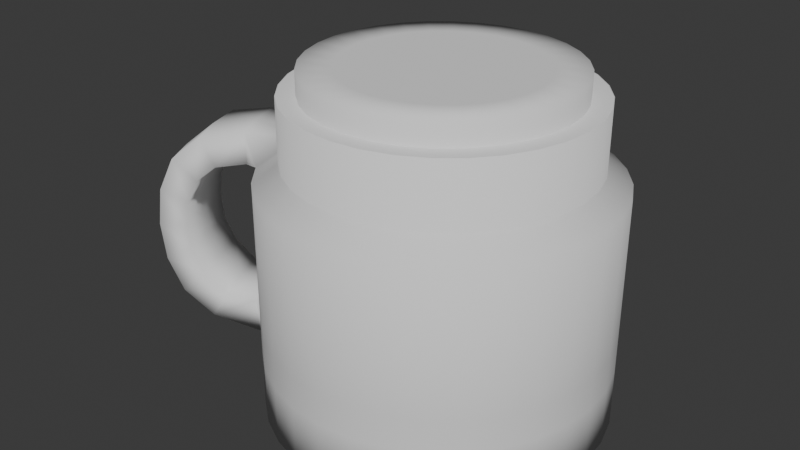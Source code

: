# Source: coffee_mug.blend  (saved by Blender 4.3.34; exported with 4.5.12 LTS)
import bpy
from mathutils import Matrix  # noqa: F401  (used for matrix-valued properties, if any)

bpy.ops.wm.read_factory_settings(use_empty=True)
scene = bpy.context.scene
scene.name = 'Scene'

# ---- collections
col_collection = bpy.data.collections.new('Collection'); scene.collection.children.link(col_collection)

# ---- world
world_world = bpy.data.worlds.new('World'); scene.world = world_world
world_world.use_nodes = True; world_world.node_tree.nodes.clear()
_N = world_world.node_tree.nodes; _L = world_world.node_tree.links
n0 = _N.new('ShaderNodeOutputWorld'); n0.name = 'World Output'; n0.location = (300, 300)
n1 = _N.new('ShaderNodeBackground'); n1.name = 'Background'; n1.location = (10, 300)
n1.inputs[0].default_value = (0.05088, 0.05088, 0.05088, 1.0)
_L.new(n1.outputs[0], n0.inputs[0])
n0.is_active_output = True
world_world.color = (0.05088, 0.05088, 0.05088)
world_world.sun_shadow_jitter_overblur = 0.0

# ---- meshes
me_cylinder = bpy.data.meshes.new('Cylinder')
me_cylinder.from_pydata([(0.0, 1.0, -1.0), (7.508e-10, 0.75, 1.0), (0.1951, 0.9808, -1.0), (0.1463, 0.7356, 1.0), (0.3827, 0.9239, -1.0), (0.287, 0.6929, 1.0), (0.5556, 0.8315, -1.0), (0.4167, 0.6236, 1.0), (0.7071, 0.7071, -1.0), (0.5303, 0.5303, 1.0), (0.8315, 0.5556, -1.0), (0.6236, 0.4167, 1.0), (0.9239, 0.3827, -1.0), (0.6929, 0.287, 1.0), (0.9808, 0.1951, -1.0), (0.7356, 0.1463, 1.0), (1.0, 0.0, -1.0), (0.75, 0.0, 1.0), (0.9808, -0.1951, -1.0), (0.7356, -0.1463, 1.0), (0.9239, -0.3827, -1.0), (0.6929, -0.287, 1.0), (0.8315, -0.5556, -1.0), (0.6236, -0.4167, 1.0), (0.7071, -0.7071, -1.0), (0.5303, -0.5303, 1.0), (0.5556, -0.8315, -1.0), (0.4167, -0.6236, 1.0), (0.3827, -0.9239, -1.0), (0.287, -0.6929, 1.0), (0.1951, -0.9808, -1.0), (0.1463, -0.7356, 1.0), (0.0, -1.0, -1.0), (7.508e-10, -0.75, 1.0), (-0.1951, -0.9808, -1.0), (-0.1463, -0.7356, 1.0), (-0.3827, -0.9239, -1.0), (-0.287, -0.6929, 1.0), (-0.5556, -0.8315, -1.0), (-0.4167, -0.6236, 1.0), (-0.7071, -0.7071, -1.0), (-0.5303, -0.5303, 1.0), (-0.8315, -0.5556, -1.0), (-0.6236, -0.4167, 1.0), (-0.9239, -0.3827, -1.0), (-0.6929, -0.287, 1.0), (-0.9808, -0.1951, -1.0), (-0.7356, -0.1463, 1.0), (-1.0, 0.0, -1.0), (-0.75, 0.0, 1.0), (-0.9808, 0.1951, -1.0), (-0.7356, 0.1463, 1.0), (-0.9239, 0.3827, -1.0), (-0.6929, 0.287, 1.0), (-0.8315, 0.5556, -1.0), (-0.6236, 0.4167, 1.0), (-0.7071, 0.7071, -1.0), (-0.5303, 0.5303, 1.0), (-0.5556, 0.8315, -1.0), (-0.4167, 0.6236, 1.0), (-0.3827, 0.9239, -1.0), (-0.287, 0.6929, 1.0), (-0.1951, 0.9808, -1.0), (-0.1463, 0.7356, 1.0), (2.964e-09, 0.5672, 1.0), (0.1107, 0.5563, 1.0), (0.2171, 0.5241, 1.0), (0.3151, 0.4716, 1.0), (0.4011, 0.4011, 1.0), (0.4716, 0.3151, 1.0), (0.5241, 0.2171, 1.0), (0.5563, 0.1107, 1.0), (0.5672, 2.723e-09, 1.0), (0.5563, -0.1107, 1.0), (0.5241, -0.2171, 1.0), (0.4716, -0.3151, 1.0), (0.4011, -0.4011, 1.0), (0.3151, -0.4716, 1.0), (0.2171, -0.5241, 1.0), (0.1107, -0.5563, 1.0), (2.964e-09, -0.5672, 1.0), (-0.1107, -0.5563, 1.0), (-0.2171, -0.5241, 1.0), (-0.3151, -0.4716, 1.0), (-0.4011, -0.4011, 1.0), (-0.4716, -0.3151, 1.0), (-0.5241, -0.2171, 1.0), (-0.5563, -0.1107, 1.0), (-0.5672, 2.723e-09, 1.0), (-0.5563, 0.1107, 1.0), (-0.5241, 0.2171, 1.0), (-0.4716, 0.3151, 1.0), (-0.4011, 0.4011, 1.0), (-0.3151, 0.4716, 1.0), (-0.2171, 0.5241, 1.0), (-0.1107, 0.5563, 1.0), (-0.3259, 0.4135, 1.0), (-0.2383, 0.4098, 1.0), (-0.1416, 0.3902, 1.0), (-0.0396, 0.3555, 1.0), (0.06385, 0.307, 1.0), (0.1647, 0.2466, 1.0), (0.2592, 0.1765, 1.0), (0.3436, 0.09947, 1.0), (0.4147, 0.0185, 1.0), (0.4698, -0.06333, 1.0), (0.5067, -0.1429, 1.0), (-0.4245, 0.2836, 1.0), (-0.361, 0.2412, 1.0), (-0.2836, 0.1895, 1.0), (-0.1954, 0.1305, 1.0), (-0.09959, 0.06655, 1.0), (-1.043e-08, 2.235e-08, 1.0), (0.09959, -0.06655, 1.0), (0.1954, -0.1305, 1.0), (0.2836, -0.1895, 1.0), (0.361, -0.2412, 1.0), (0.4245, -0.2836, 1.0), (-0.5067, 0.1429, 1.0), (-0.4698, 0.06333, 1.0), (-0.4147, -0.0185, 1.0), (-0.3436, -0.09947, 1.0), (-0.2592, -0.1765, 1.0), (-0.1647, -0.2466, 1.0), (-0.06385, -0.307, 1.0), (0.0396, -0.3555, 1.0), (0.1416, -0.3902, 1.0), (0.2383, -0.4098, 1.0), (0.3259, -0.4135, 1.0), (1.702e-09, 0.8594, -1.0), (0.1677, 0.8429, -1.0), (0.3289, 0.794, -1.0), (0.4774, 0.7146, -1.0), (0.6077, 0.6077, -1.0), (0.7146, 0.4774, -1.0), (0.794, 0.3289, -1.0), (0.8429, 0.1677, -1.0), (0.8594, 2.095e-09, -1.0), (0.8429, -0.1677, -1.0), (0.794, -0.3289, -1.0), (0.7146, -0.4774, -1.0), (0.6077, -0.6077, -1.0), (0.4774, -0.7146, -1.0), (0.3289, -0.794, -1.0), (0.1677, -0.8429, -1.0), (1.702e-09, -0.8594, -1.0), (-0.1677, -0.8429, -1.0), (-0.3289, -0.794, -1.0), (-0.4774, -0.7146, -1.0), (-0.6077, -0.6077, -1.0), (-0.7146, -0.4774, -1.0), (-0.794, -0.3289, -1.0), (-0.8429, -0.1677, -1.0), (-0.8594, 2.095e-09, -1.0), (-0.8429, 0.1677, -1.0), (-0.794, 0.3289, -1.0), (-0.7146, 0.4774, -1.0), (-0.6077, 0.6077, -1.0), (-0.4774, 0.7146, -1.0), (-0.3289, 0.794, -1.0), (-0.1677, 0.8429, -1.0), (0.002737, 0.8615, 0.8615), (0.1704, 0.845, 0.8615), (0.3316, 0.7961, 0.8615), (0.4802, 0.7167, 0.8615), (0.6104, 0.6098, 0.8615), (0.7173, 0.4796, 0.8615), (0.7967, 0.331, 0.8615), (0.8456, 0.1698, 0.8615), (0.8621, 0.002121, 0.8615), (0.8456, -0.1655, 0.8615), (0.7967, -0.3268, 0.8615), (0.7173, -0.4753, 0.8615), (0.6104, -0.6056, 0.8615), (0.4802, -0.7124, 0.8615), (0.3316, -0.7918, 0.8615), (0.1704, -0.8408, 0.8615), (0.002737, -0.8573, 0.8615), (-0.1649, -0.8408, 0.8615), (-0.3261, -0.7918, 0.8615), (-0.4747, -0.7124, 0.8615), (-0.6049, -0.6056, 0.8615), (-0.7118, -0.4753, 0.8615), (-0.7912, -0.3268, 0.8615), (-0.8401, -0.1655, 0.8615), (-0.8566, 0.002121, 0.8615), (-0.8401, 0.1698, 0.8615), (-0.7912, 0.331, 0.8615), (-0.7118, 0.4796, 0.8615), (-0.6049, 0.6098, 0.8615), (-0.4747, 0.7167, 0.8615), (-0.3261, 0.7961, 0.8615), (-0.1649, 0.845, 0.8615), (0.002737, 0.8567, 0.8615), (0.1695, 0.8403, 0.8615), (0.3298, 0.7916, 0.8615), (0.4775, 0.7127, 0.8615), (0.607, 0.6064, 0.8615), (0.7133, 0.4769, 0.8615), (0.7922, 0.3291, 0.8615), (0.8409, 0.1688, 0.8615), (0.8573, 0.002121, 0.8615), (0.8409, -0.1646, 0.8615), (0.7922, -0.3249, 0.8615), (0.7133, -0.4726, 0.8615), (0.607, -0.6021, 0.8615), (0.4775, -0.7084, 0.8615), (0.3298, -0.7874, 0.8615), (0.1695, -0.836, 0.8615), (0.002737, -0.8524, 0.8615), (-0.164, -0.836, 0.8615), (-0.3243, -0.7874, 0.8615), (-0.472, -0.7084, 0.8615), (-0.6015, -0.6021, 0.8615), (-0.7078, -0.4726, 0.8615), (-0.7868, -0.3249, 0.8615), (-0.8354, -0.1646, 0.8615), (-0.8518, 0.002121, 0.8615), (-0.8354, 0.1688, 0.8615), (-0.7868, 0.3291, 0.8615), (-0.7078, 0.4769, 0.8615), (-0.6015, 0.6064, 0.8615), (-0.472, 0.7127, 0.8615), (-0.3243, 0.7916, 0.8615), (-0.164, 0.8403, 0.8615), (0.757, 0.2473, 0.8615), (0.6442, 0.316, 0.8615), (0.5067, 0.3724, 0.8615), (0.3499, 0.4143, 0.8615), (0.1797, 0.4401, 0.8615), (0.002737, 0.4488, 0.8615), (-0.1742, 0.4401, 0.8615), (-0.3444, 0.4143, 0.8615), (-0.5013, 0.3724, 0.8615), (-0.6387, 0.316, 0.8615), (-0.7516, 0.2473, 0.8615), (0.7718, 0.002121, 0.8615), (0.6568, 0.002121, 0.8615), (0.5166, 0.002121, 0.8615), (0.3567, 0.002121, 0.8615), (0.1832, 0.00212, 0.8615), (0.002737, 0.002121, 0.8615), (-0.1777, 0.00212, 0.8615), (-0.3512, 0.002121, 0.8615), (-0.5111, 0.002121, 0.8615), (-0.6513, 0.002121, 0.8615), (-0.7663, 0.002121, 0.8615), (0.757, -0.243, 0.8615), (0.6442, -0.3118, 0.8615), (0.5067, -0.3682, 0.8615), (0.3499, -0.4101, 0.8615), (0.1797, -0.4359, 0.8615), (0.002737, -0.4446, 0.8615), (-0.1742, -0.4359, 0.8615), (-0.3444, -0.4101, 0.8615), (-0.5013, -0.3682, 0.8615), (-0.6387, -0.3118, 0.8615), (-0.7516, -0.243, 0.8615), (0.0, 1.0, -0.6543), (0.1951, 0.9808, -0.6543), (0.3827, 0.9239, -0.6543), (0.5556, 0.8315, -0.6543), (0.7071, 0.7071, -0.6543), (0.8315, 0.5556, -0.6543), (0.9239, 0.3827, -0.6543), (0.9808, 0.1951, -0.6543), (1.0, 0.0, -0.6543), (0.9808, -0.1951, -0.6543), (0.9239, -0.3827, -0.6543), (0.8315, -0.5556, -0.6543), (0.7071, -0.7071, -0.6543), (0.5556, -0.8315, -0.6543), (0.3827, -0.9239, -0.6543), (0.1951, -0.9808, -0.6543), (0.0, -1.0, -0.6543), (-0.1951, -0.9808, -0.6543), (-0.3827, -0.9239, -0.6543), (-0.5556, -0.8315, -0.6543), (-0.7071, -0.7071, -0.6543), (-0.8315, -0.5556, -0.6543), (-0.9239, -0.3827, -0.6543), (-0.9808, -0.1951, -0.6543), (-1.0, 0.0, -0.6543), (-0.9808, 0.1951, -0.6543), (-0.9239, 0.3827, -0.6543), (-0.8315, 0.5556, -0.6543), (-0.7071, 0.7071, -0.6543), (-0.5556, 0.8315, -0.6543), (-0.3827, 0.9239, -0.6543), (-0.1951, 0.9808, -0.6543), (0.0, 1.0, -0.4643), (0.1951, 0.9808, -0.4643), (0.3827, 0.9239, -0.4643), (0.5556, 0.8315, -0.4643), (0.7071, 0.7071, -0.4643), (0.8315, 0.5556, -0.4643), (0.9239, 0.3827, -0.4643), (0.9808, 0.1951, -0.4643), (1.0, 0.0, -0.4643), (0.9808, -0.1951, -0.4643), (0.9239, -0.3827, -0.4643), (0.8315, -0.5556, -0.4643), (0.7071, -0.7071, -0.4643), (0.5556, -0.8315, -0.4643), (0.3827, -0.9239, -0.4643), (0.1951, -0.9808, -0.4643), (0.0, -1.0, -0.4643), (-0.1951, -0.9808, -0.4643), (-0.3827, -0.9239, -0.4643), (-0.5556, -0.8315, -0.4643), (-0.7071, -0.7071, -0.4643), (-0.8315, -0.5556, -0.4643), (-0.9239, -0.3827, -0.4643), (-0.9808, -0.1951, -0.4643), (-1.0, 0.0, -0.4643), (-0.9808, 0.1951, -0.4643), (-0.9239, 0.3827, -0.4643), (-0.8315, 0.5556, -0.4643), (-0.7071, 0.7071, -0.4643), (-0.5556, 0.8315, -0.4643), (-0.3827, 0.9239, -0.4643), (-0.1951, 0.9808, -0.4643), (7.508e-10, 0.75, 0.5702), (0.1463, 0.7356, 0.5702), (0.287, 0.6929, 0.5702), (0.4167, 0.6236, 0.5702), (0.5303, 0.5303, 0.5702), (0.6236, 0.4167, 0.5702), (0.6929, 0.287, 0.5702), (0.7356, 0.1463, 0.5702), (0.75, 0.0, 0.5702), (0.7356, -0.1463, 0.5702), (0.6929, -0.287, 0.5702), (0.6236, -0.4167, 0.5702), (0.5303, -0.5303, 0.5702), (0.4167, -0.6236, 0.5702), (0.287, -0.6929, 0.5702), (0.1463, -0.7356, 0.5702), (7.508e-10, -0.75, 0.5702), (-0.1463, -0.7356, 0.5702), (-0.287, -0.6929, 0.5702), (-0.4167, -0.6236, 0.5702), (-0.5303, -0.5303, 0.5702), (-0.6236, -0.4167, 0.5702), (-0.6929, -0.287, 0.5702), (-0.7356, -0.1463, 0.5702), (-0.75, 0.0, 0.5702), (-0.7356, 0.1463, 0.5702), (-0.6929, 0.287, 0.5702), (-0.6236, 0.4167, 0.5702), (-0.5303, 0.5303, 0.5702), (-0.4167, 0.6236, 0.5702), (-0.287, 0.6929, 0.5702), (-0.1463, 0.7356, 0.5702), (0.1951, 0.9808, 0.3853), (0.3827, 0.9239, 0.3853), (0.5556, 0.8315, 0.3853), (0.7071, 0.7071, 0.3853), (0.8315, 0.5556, 0.3853), (0.9239, 0.3827, 0.3853), (0.9808, 0.1951, 0.3853), (1.0, 0.0, 0.3853), (0.9808, -0.1951, 0.3853), (0.9239, -0.3827, 0.3853), (0.8315, -0.5556, 0.3853), (0.7071, -0.7071, 0.3853), (0.5556, -0.8315, 0.3853), (0.3827, -0.9239, 0.3853), (0.1951, -0.9808, 0.3853), (0.0, -1.0, 0.3853), (-0.1951, -0.9808, 0.3853), (-0.3827, -0.9239, 0.3853), (-0.5556, -0.8315, 0.3853), (-0.7071, -0.7071, 0.3853), (-0.8315, -0.5556, 0.3853), (-0.9239, -0.3827, 0.3853), (-0.9808, -0.1951, 0.3853), (-1.0, 0.0, 0.3853), (-0.9808, 0.1951, 0.3853), (-0.9239, 0.3827, 0.3853), (-0.8315, 0.5556, 0.3853), (-0.7071, 0.7071, 0.3853), (-0.5556, 0.8315, 0.3853), (-0.3827, 0.9239, 0.3853), (-0.1951, 0.9808, 0.3853), (0.0, 1.0, 0.3853), (-0.9072, -0.5366, -0.6846), (-0.9997, -0.3638, -0.6846), (-1.057, -0.1762, -0.6846), (-0.9027, -0.5556, -0.4643), (-0.9997, -0.3638, -0.4946), (-1.052, -0.1951, -0.4643), (-0.9027, -0.5556, 0.5702), (-0.9951, -0.3827, 0.5702), (-1.052, -0.1951, 0.5702), (-0.9027, -0.5556, 0.3853), (-0.9951, -0.3827, 0.3853), (-1.052, -0.1951, 0.3853), (-1.07, -0.6201, -0.4569), (-1.174, -0.6893, -0.3271), (-1.231, -0.7124, -0.1908), (-1.248, -0.7179, -0.03951), (-1.231, -0.7124, 0.1117), (-1.174, -0.6893, 0.248), (-1.065, -0.639, 0.3475), (-1.168, -0.4337, -0.4569), (-1.274, -0.4982, -0.3271), (-1.331, -0.5218, -0.1908), (-1.347, -0.5284, -0.03951), (-1.331, -0.5218, 0.1117), (-1.274, -0.4982, 0.248), (-1.164, -0.4526, 0.3475), (-1.226, -0.251, 0.3475), (-1.338, -0.2921, 0.248), (-1.395, -0.3163, 0.1117), (-1.411, -0.3243, -0.03951), (-1.395, -0.3163, -0.1908), (-1.338, -0.2921, -0.3271), (-1.231, -0.2321, -0.4569), (-1.136, -0.6771, 0.5158), (-1.291, -0.7523, 0.3724), (-1.373, -0.7883, 0.176), (-1.397, -0.7975, -0.04205), (-1.373, -0.7883, -0.2601), (-1.291, -0.7523, -0.4565), (-1.136, -0.6771, -0.5999), (-1.238, -0.4835, -0.5999), (-1.397, -0.5493, -0.4565), (-1.48, -0.5833, -0.2601), (-1.503, -0.593, -0.04205), (-1.48, -0.5833, 0.176), (-1.397, -0.5493, 0.3724), (-1.238, -0.4835, 0.5158), (-1.303, -0.2745, -0.5999), (-1.466, -0.3308, -0.4565), (-1.549, -0.363, -0.2601), (-1.572, -0.3733, -0.04205), (-1.549, -0.363, 0.176), (-1.466, -0.3308, 0.3724), (-1.303, -0.2745, 0.5158)], [], [(322, 1, 3, 323), (323, 3, 5, 324), (324, 5, 7, 325), (325, 7, 9, 326), (326, 9, 11, 327), (327, 11, 13, 328), (328, 13, 15, 329), (329, 15, 17, 330), (330, 17, 19, 331), (331, 19, 21, 332), (332, 21, 23, 333), (333, 23, 25, 334), (334, 25, 27, 335), (335, 27, 29, 336), (336, 29, 31, 337), (337, 31, 33, 338), (338, 33, 35, 339), (339, 35, 37, 340), (340, 37, 39, 341), (341, 39, 41, 342), (342, 41, 43, 343), (343, 43, 45, 344), (344, 45, 47, 345), (345, 47, 49, 346), (346, 49, 51, 347), (347, 51, 53, 348), (348, 53, 55, 349), (349, 55, 57, 350), (350, 57, 59, 351), (351, 59, 61, 352), (352, 61, 63, 353), (353, 63, 1, 322), (49, 47, 87, 88), (5, 3, 65, 66), (23, 21, 74, 75), (41, 39, 83, 84), (59, 57, 92, 93), (15, 13, 70, 71), (33, 31, 79, 80), (51, 49, 88, 89), (7, 5, 66, 67), (25, 23, 75, 76), (43, 41, 84, 85), (61, 59, 93, 94), (17, 15, 71, 72), (35, 33, 80, 81), (53, 51, 89, 90), (9, 7, 67, 68), (27, 25, 76, 77), (45, 43, 85, 86), (63, 61, 94, 95), (19, 17, 72, 73), (37, 35, 81, 82), (55, 53, 90, 91), (11, 9, 68, 69), (29, 27, 77, 78), (47, 45, 86, 87), (3, 1, 64, 65), (1, 63, 95, 64), (21, 19, 73, 74), (39, 37, 82, 83), (57, 55, 91, 92), (13, 11, 69, 70), (31, 29, 78, 79), (93, 92, 96, 94), (92, 91, 107, 96), (91, 90, 118, 107), (90, 89, 88, 118), (94, 96, 97, 95), (96, 107, 108, 97), (107, 118, 119, 108), (118, 88, 87, 119), (95, 97, 98, 64), (97, 108, 109, 98), (108, 119, 120, 109), (119, 87, 86, 120), (64, 98, 99, 65), (98, 109, 110, 99), (109, 120, 121, 110), (120, 86, 85, 121), (65, 99, 100, 66), (99, 110, 111, 100), (110, 121, 122, 111), (121, 85, 84, 122), (66, 100, 101, 67), (100, 111, 112, 101), (111, 122, 123, 112), (122, 84, 83, 123), (67, 101, 102, 68), (101, 112, 113, 102), (112, 123, 124, 113), (123, 83, 82, 124), (68, 102, 103, 69), (102, 113, 114, 103), (113, 124, 125, 114), (124, 82, 81, 125), (69, 103, 104, 70), (103, 114, 115, 104), (114, 125, 126, 115), (125, 81, 80, 126), (70, 104, 105, 71), (104, 115, 116, 105), (115, 126, 127, 116), (126, 80, 79, 127), (71, 105, 106, 72), (105, 116, 117, 106), (116, 127, 128, 117), (127, 79, 78, 128), (72, 106, 74, 73), (106, 117, 75, 74), (117, 128, 76, 75), (128, 78, 77, 76), (12, 14, 136, 135), (30, 32, 145, 144), (48, 50, 154, 153), (4, 6, 132, 131), (22, 24, 141, 140), (40, 42, 150, 149), (58, 60, 159, 158), (14, 16, 137, 136), (32, 34, 146, 145), (50, 52, 155, 154), (6, 8, 133, 132), (24, 26, 142, 141), (42, 44, 151, 150), (60, 62, 160, 159), (16, 18, 138, 137), (34, 36, 147, 146), (52, 54, 156, 155), (8, 10, 134, 133), (26, 28, 143, 142), (44, 46, 152, 151), (0, 2, 130, 129), (62, 0, 129, 160), (18, 20, 139, 138), (36, 38, 148, 147), (54, 56, 157, 156), (10, 12, 135, 134), (28, 30, 144, 143), (46, 48, 153, 152), (2, 4, 131, 130), (20, 22, 140, 139), (38, 40, 149, 148), (56, 58, 158, 157), (149, 150, 182, 181), (136, 137, 169, 168), (150, 151, 183, 182), (137, 138, 170, 169), (151, 152, 184, 183), (138, 139, 171, 170), (152, 153, 185, 184), (139, 140, 172, 171), (153, 154, 186, 185), (140, 141, 173, 172), (154, 155, 187, 186), (141, 142, 174, 173), (155, 156, 188, 187), (142, 143, 175, 174), (129, 130, 162, 161), (156, 157, 189, 188), (143, 144, 176, 175), (130, 131, 163, 162), (157, 158, 190, 189), (144, 145, 177, 176), (131, 132, 164, 163), (158, 159, 191, 190), (145, 146, 178, 177), (132, 133, 165, 164), (159, 160, 192, 191), (146, 147, 179, 178), (133, 134, 166, 165), (160, 129, 161, 192), (147, 148, 180, 179), (134, 135, 167, 166), (148, 149, 181, 180), (135, 136, 168, 167), (178, 179, 211, 210), (165, 166, 198, 197), (192, 161, 193, 224), (179, 180, 212, 211), (166, 167, 199, 198), (180, 181, 213, 212), (167, 168, 200, 199), (181, 182, 214, 213), (168, 169, 201, 200), (182, 183, 215, 214), (169, 170, 202, 201), (183, 184, 216, 215), (170, 171, 203, 202), (184, 185, 217, 216), (171, 172, 204, 203), (185, 186, 218, 217), (172, 173, 205, 204), (186, 187, 219, 218), (173, 174, 206, 205), (187, 188, 220, 219), (174, 175, 207, 206), (161, 162, 194, 193), (188, 189, 221, 220), (175, 176, 208, 207), (162, 163, 195, 194), (189, 190, 222, 221), (176, 177, 209, 208), (163, 164, 196, 195), (190, 191, 223, 222), (177, 178, 210, 209), (164, 165, 197, 196), (191, 192, 224, 223), (199, 200, 225, 198), (200, 201, 236, 225), (201, 202, 247, 236), (202, 203, 204, 247), (198, 225, 226, 197), (225, 236, 237, 226), (236, 247, 248, 237), (247, 204, 205, 248), (197, 226, 227, 196), (226, 237, 238, 227), (237, 248, 249, 238), (248, 205, 206, 249), (196, 227, 228, 195), (227, 238, 239, 228), (238, 249, 250, 239), (249, 206, 207, 250), (195, 228, 229, 194), (228, 239, 240, 229), (239, 250, 251, 240), (250, 207, 208, 251), (194, 229, 230, 193), (229, 240, 241, 230), (240, 251, 252, 241), (251, 208, 209, 252), (193, 230, 231, 224), (230, 241, 242, 231), (241, 252, 253, 242), (252, 209, 210, 253), (224, 231, 232, 223), (231, 242, 243, 232), (242, 253, 254, 243), (253, 210, 211, 254), (223, 232, 233, 222), (232, 243, 244, 233), (243, 254, 255, 244), (254, 211, 212, 255), (222, 233, 234, 221), (233, 244, 245, 234), (244, 255, 256, 245), (255, 212, 213, 256), (221, 234, 235, 220), (234, 245, 246, 235), (245, 256, 257, 246), (256, 213, 214, 257), (220, 235, 218, 219), (235, 246, 217, 218), (246, 257, 216, 217), (257, 214, 215, 216), (62, 289, 258, 0), (60, 288, 289, 62), (58, 287, 288, 60), (56, 286, 287, 58), (54, 285, 286, 56), (52, 284, 285, 54), (50, 283, 284, 52), (48, 282, 283, 50), (46, 281, 282, 48), (44, 280, 281, 46), (42, 279, 280, 44), (40, 278, 279, 42), (38, 277, 278, 40), (36, 276, 277, 38), (34, 275, 276, 36), (32, 274, 275, 34), (30, 273, 274, 32), (28, 272, 273, 30), (26, 271, 272, 28), (24, 270, 271, 26), (22, 269, 270, 24), (20, 268, 269, 22), (18, 267, 268, 20), (16, 266, 267, 18), (14, 265, 266, 16), (12, 264, 265, 14), (10, 263, 264, 12), (8, 262, 263, 10), (6, 261, 262, 8), (4, 260, 261, 6), (2, 259, 260, 4), (0, 258, 259, 2), (289, 321, 290, 258), (288, 320, 321, 289), (287, 319, 320, 288), (286, 318, 319, 287), (285, 317, 318, 286), (284, 316, 317, 285), (283, 315, 316, 284), (282, 314, 315, 283), (281, 313, 314, 282), (278, 310, 311, 279), (277, 309, 310, 278), (276, 308, 309, 277), (275, 307, 308, 276), (274, 306, 307, 275), (273, 305, 306, 274), (272, 304, 305, 273), (271, 303, 304, 272), (270, 302, 303, 271), (269, 301, 302, 270), (268, 300, 301, 269), (267, 299, 300, 268), (266, 298, 299, 267), (265, 297, 298, 266), (264, 296, 297, 265), (263, 295, 296, 264), (262, 294, 295, 263), (261, 293, 294, 262), (260, 292, 293, 261), (259, 291, 292, 260), (258, 290, 291, 259), (384, 353, 322, 385), (383, 352, 353, 384), (382, 351, 352, 383), (381, 350, 351, 382), (380, 349, 350, 381), (379, 348, 349, 380), (378, 347, 348, 379), (377, 346, 347, 378), (376, 345, 346, 377), (373, 342, 343, 374), (372, 341, 342, 373), (371, 340, 341, 372), (370, 339, 340, 371), (369, 338, 339, 370), (368, 337, 338, 369), (367, 336, 337, 368), (366, 335, 336, 367), (365, 334, 335, 366), (364, 333, 334, 365), (363, 332, 333, 364), (362, 331, 332, 363), (361, 330, 331, 362), (360, 329, 330, 361), (359, 328, 329, 360), (358, 327, 328, 359), (357, 326, 327, 358), (356, 325, 326, 357), (355, 324, 325, 356), (354, 323, 324, 355), (385, 322, 323, 354), (290, 385, 354, 291), (291, 354, 355, 292), (292, 355, 356, 293), (293, 356, 357, 294), (294, 357, 358, 295), (295, 358, 359, 296), (296, 359, 360, 297), (297, 360, 361, 298), (298, 361, 362, 299), (299, 362, 363, 300), (300, 363, 364, 301), (301, 364, 365, 302), (302, 365, 366, 303), (303, 366, 367, 304), (304, 367, 368, 305), (305, 368, 369, 306), (306, 369, 370, 307), (307, 370, 371, 308), (308, 371, 372, 309), (309, 372, 373, 310), (310, 373, 374, 311), (311, 374, 375, 312), (312, 375, 376, 313), (313, 376, 377, 314), (314, 377, 378, 315), (315, 378, 379, 316), (316, 379, 380, 317), (317, 380, 381, 318), (318, 381, 382, 319), (319, 382, 383, 320), (320, 383, 384, 321), (321, 384, 385, 290), (345, 376, 397, 394), (344, 345, 394, 393), (375, 374, 395, 396), (313, 281, 388, 391), (312, 313, 391, 390), (343, 344, 393, 392), (376, 375, 396, 397), (281, 280, 387, 388), (311, 312, 390, 389), (374, 343, 392, 395), (280, 279, 386, 387), (279, 311, 389, 386), (397, 396, 411, 412), (396, 395, 404, 411), (411, 404, 403, 410), (410, 403, 402, 409), (409, 402, 401, 408), (408, 401, 400, 407), (407, 400, 399, 406), (406, 399, 398, 405), (405, 398, 389, 390), (412, 411, 410, 413), (413, 410, 409, 414), (414, 409, 408, 415), (415, 408, 407, 416), (416, 407, 406, 417), (417, 406, 405, 418), (418, 405, 390, 391), (392, 393, 432, 419), (393, 394, 439, 432), (419, 432, 431, 420), (420, 431, 430, 421), (421, 430, 429, 422), (422, 429, 428, 423), (423, 428, 427, 424), (424, 427, 426, 425), (425, 426, 387, 386), (432, 439, 438, 431), (431, 438, 437, 430), (430, 437, 436, 429), (429, 436, 435, 428), (428, 435, 434, 427), (427, 434, 433, 426), (426, 433, 388, 387), (392, 419, 404, 395), (419, 420, 403, 404), (420, 421, 402, 403), (421, 422, 401, 402), (422, 423, 400, 401), (423, 424, 399, 400), (424, 425, 398, 399), (425, 386, 389, 398), (388, 433, 418, 391), (433, 434, 417, 418), (434, 435, 416, 417), (435, 436, 415, 416), (436, 437, 414, 415), (437, 438, 413, 414), (438, 439, 412, 413), (439, 394, 397, 412)])
me_cylinder.polygons.foreach_set('use_smooth', [True] * 440)
_uv = me_cylinder.uv_layers.new(name='UVMap')
_uv.uv.foreach_set('vector', [1.0, 0.8926, 1.0, 1.0, 0.9688, 1.0, 0.9688, 0.8926, 0.9688, 0.8926, 0.9688, 1.0, 0.9375, 1.0, 0.9375, 0.8926, 0.9375, 0.8926, 0.9375, 1.0, 0.9062, 1.0, 0.9062, 0.8926, 0.9062, 0.8926, 0.9062, 1.0, 0.875, 1.0, 0.875, 0.8926, 0.875, 0.8926, 0.875, 1.0, 0.8438, 1.0, 0.8438, 0.8926, 0.8438, 0.8926, 0.8438, 1.0, 0.8125, 1.0, 0.8125, 0.8926, 0.8125, 0.8926, 0.8125, 1.0, 0.7812, 1.0, 0.7813, 0.8926, 0.7813, 0.8926, 0.7812, 1.0, 0.75, 1.0, 0.75, 0.8926, 0.75, 0.8926, 0.75, 1.0, 0.7188, 1.0, 0.7188, 0.8926, 0.7188, 0.8926, 0.7188, 1.0, 0.6875, 1.0, 0.6875, 0.8926, 0.6875, 0.8926, 0.6875, 1.0, 0.6562, 1.0, 0.6562, 0.8926, 0.6562, 0.8926, 0.6562, 1.0, 0.625, 1.0, 0.625, 0.8926, 0.625, 0.8926, 0.625, 1.0, 0.5938, 1.0, 0.5938, 0.8926, 0.5938, 0.8926, 0.5938, 1.0, 0.5625, 1.0, 0.5625, 0.8926, 0.5625, 0.8926, 0.5625, 1.0, 0.5312, 1.0, 0.5312, 0.8926, 0.5312, 0.8926, 0.5312, 1.0, 0.5, 1.0, 0.5, 0.8926, 0.5, 0.8926, 0.5, 1.0, 0.4688, 1.0, 0.4688, 0.8926, 0.4688, 0.8926, 0.4688, 1.0, 0.4375, 1.0, 0.4375, 0.8926, 0.4375, 0.8926, 0.4375, 1.0, 0.4062, 1.0, 0.4062, 0.8926, 0.4062, 0.8926, 0.4062, 1.0, 0.375, 1.0, 0.375, 0.8926, 0.375, 0.8926, 0.375, 1.0, 0.3438, 1.0, 0.3438, 0.8926, 0.3438, 0.8926, 0.3438, 1.0, 0.3125, 1.0, 0.3125, 0.8926, 0.3125, 0.8926, 0.3125, 1.0, 0.2812, 1.0, 0.2812, 0.8926, 0.2812, 0.8926, 0.2812, 1.0, 0.25, 1.0, 0.25, 0.8926, 0.25, 0.8926, 0.25, 1.0, 0.2188, 1.0, 0.2188, 0.8926, 0.2188, 0.8926, 0.2188, 1.0, 0.1875, 1.0, 0.1875, 0.8926, 0.1875, 0.8926, 0.1875, 1.0, 0.1562, 1.0, 0.1562, 0.8926, 0.1562, 0.8926, 0.1562, 1.0, 0.125, 1.0, 0.125, 0.8926, 0.125, 0.8926, 0.125, 1.0, 0.09375, 1.0, 0.09375, 0.8926, 0.09375, 0.8926, 0.09375, 1.0, 0.0625, 1.0, 0.0625, 0.8926, 0.0625, 0.8926, 0.0625, 1.0, 0.03125, 1.0, 0.03125, 0.8926, 0.03125, 0.8926, 0.03125, 1.0, 0.0, 1.0, 0.0, 0.8926, 0.25, 1.0, 0.2812, 1.0, 0.2812, 1.0, 0.25, 1.0, 0.9375, 1.0, 0.9688, 1.0, 0.9688, 1.0, 0.9375, 1.0, 0.6562, 1.0, 0.6875, 1.0, 0.6875, 1.0, 0.6562, 1.0, 0.375, 1.0, 0.4062, 1.0, 0.4062, 1.0, 0.375, 1.0, 0.09375, 1.0, 0.125, 1.0, 0.125, 1.0, 0.09375, 1.0, 0.7812, 1.0, 0.8125, 1.0, 0.8125, 1.0, 0.7812, 1.0, 0.5, 1.0, 0.5312, 1.0, 0.5312, 1.0, 0.5, 1.0, 0.2188, 1.0, 0.25, 1.0, 0.25, 1.0, 0.2188, 1.0, 0.9062, 1.0, 0.9375, 1.0, 0.9375, 1.0, 0.9062, 1.0, 0.625, 1.0, 0.6562, 1.0, 0.6562, 1.0, 0.625, 1.0, 0.3438, 1.0, 0.375, 1.0, 0.375, 1.0, 0.3438, 1.0, 0.0625, 1.0, 0.09375, 1.0, 0.09375, 1.0, 0.0625, 1.0, 0.75, 1.0, 0.7812, 1.0, 0.7812, 1.0, 0.75, 1.0, 0.4688, 1.0, 0.5, 1.0, 0.5, 1.0, 0.4688, 1.0, 0.1875, 1.0, 0.2188, 1.0, 0.2188, 1.0, 0.1875, 1.0, 0.875, 1.0, 0.9062, 1.0, 0.9062, 1.0, 0.875, 1.0, 0.5938, 1.0, 0.625, 1.0, 0.625, 1.0, 0.5938, 1.0, 0.3125, 1.0, 0.3438, 1.0, 0.3438, 1.0, 0.3125, 1.0, 0.03125, 1.0, 0.0625, 1.0, 0.0625, 1.0, 0.03125, 1.0, 0.7188, 1.0, 0.75, 1.0, 0.75, 1.0, 0.7188, 1.0, 0.4375, 1.0, 0.4688, 1.0, 0.4688, 1.0, 0.4375, 1.0, 0.1562, 1.0, 0.1875, 1.0, 0.1875, 1.0, 0.1562, 1.0, 0.8438, 1.0, 0.875, 1.0, 0.875, 1.0, 0.8438, 1.0, 0.5625, 1.0, 0.5938, 1.0, 0.5938, 1.0, 0.5625, 1.0, 0.2812, 1.0, 0.3125, 1.0, 0.3125, 1.0, 0.2812, 1.0, 0.9688, 1.0, 1.0, 1.0, 1.0, 1.0, 0.9688, 1.0, 0.0, 1.0, 0.03125, 1.0, 0.03125, 1.0, 0.0, 1.0, 0.6875, 1.0, 0.7188, 1.0, 0.7188, 1.0, 0.6875, 1.0, 0.4062, 1.0, 0.4375, 1.0, 0.4375, 1.0, 0.4062, 1.0, 0.125, 1.0, 0.1562, 1.0, 0.1562, 1.0, 0.125, 1.0, 0.8125, 1.0, 0.8438, 1.0, 0.8438, 1.0, 0.8125, 1.0, 0.5312, 1.0, 0.5625, 1.0, 0.5625, 1.0, 0.5312, 1.0, 0.09375, 1.0, 0.125, 1.0, 0.1538, 1.0, 0.0625, 1.0, 0.125, 1.0, 0.1562, 1.0, 0.1882, 1.0, 0.1538, 1.0, 0.1562, 1.0, 0.1875, 1.0, 0.2179, 1.0, 0.1882, 1.0, 0.1875, 1.0, 0.2188, 1.0, 0.25, 1.0, 0.2179, 1.0, 0.0625, 1.0, 0.1538, 1.0, 0.1656, 1.0, 0.03125, 1.0, 0.1538, 1.0, 0.1882, 1.0, 0.2098, 1.0, 0.1656, 1.0, 0.1882, 1.0, 0.2179, 1.0, 0.2427, 1.0, 0.2098, 1.0, 0.2179, 1.0, 0.25, 1.0, 0.2812, 1.0, 0.2427, 1.0, 0.03125, 1.0, 0.1656, 1.0, 0.1719, 1.0, 0.0, 1.0, 0.1656, 1.0, 0.2098, 1.0, 0.2277, 1.0, 0.1719, 1.0, 0.2098, 1.0, 0.2427, 1.0, 0.2656, 1.0, 0.2277, 1.0, 0.2427, 1.0, 0.2812, 1.0, 0.3125, 1.0, 0.2656, 1.0, 1.0, 1.0, 0.5469, 1.0, 0.5837, 1.0, 0.9688, 1.0, 0.5469, 1.0, 0.442, 1.0, 0.4798, 1.0, 0.5837, 1.0, 0.442, 1.0, 0.3906, 1.0, 0.4237, 1.0, 0.4798, 1.0, 0.3906, 1.0, 0.3125, 1.0, 0.3438, 1.0, 0.4237, 1.0, 0.9688, 1.0, 0.5837, 1.0, 0.6064, 1.0, 0.9375, 1.0, 0.5837, 1.0, 0.4798, 1.0, 0.5084, 1.0, 0.6064, 1.0, 0.4798, 1.0, 0.4237, 1.0, 0.4521, 1.0, 0.5084, 1.0, 0.4237, 1.0, 0.3438, 1.0, 0.375, 1.0, 0.4521, 1.0, 0.9375, 1.0, 0.6064, 1.0, 0.6205, 1.0, 0.9062, 1.0, 0.6064, 1.0, 0.5084, 1.0, 0.5312, 1.0, 0.6205, 1.0, 0.5084, 1.0, 0.4521, 1.0, 0.4777, 1.0, 0.5312, 1.0, 0.4521, 1.0, 0.375, 1.0, 0.4062, 1.0, 0.4777, 1.0, 0.9062, 1.0, 0.6205, 1.0, 0.6295, 1.0, 0.875, 1.0, 0.6205, 1.0, 0.5312, 1.0, 0.5506, 1.0, 0.6295, 1.0, 0.5312, 1.0, 0.4777, 1.0, 0.5015, 1.0, 0.5506, 1.0, 0.4777, 1.0, 0.4062, 1.0, 0.4375, 1.0, 0.5015, 1.0, 0.875, 1.0, 0.6295, 1.0, 0.6356, 1.0, 0.8438, 1.0, 0.6295, 1.0, 0.5506, 1.0, 0.568, 1.0, 0.6356, 1.0, 0.5506, 1.0, 0.5015, 1.0, 0.5244, 1.0, 0.568, 1.0, 0.5015, 1.0, 0.4375, 1.0, 0.4688, 1.0, 0.5244, 1.0, 0.8438, 1.0, 0.6356, 1.0, 0.6406, 1.0, 0.8125, 1.0, 0.6356, 1.0, 0.568, 1.0, 0.5848, 1.0, 0.6406, 1.0, 0.568, 1.0, 0.5244, 1.0, 0.5469, 1.0, 0.5848, 1.0, 0.5244, 1.0, 0.4688, 1.0, 0.5, 1.0, 0.5469, 1.0, 0.8125, 1.0, 0.6406, 1.0, 0.6469, 1.0, 0.7812, 1.0, 0.6406, 1.0, 0.5848, 1.0, 0.6027, 1.0, 0.6469, 1.0, 0.5848, 1.0, 0.5469, 1.0, 0.5698, 1.0, 0.6027, 1.0, 0.5469, 1.0, 0.5, 1.0, 0.5312, 1.0, 0.5698, 1.0, 0.7812, 1.0, 0.6469, 1.0, 0.6587, 1.0, 0.75, 1.0, 0.6469, 1.0, 0.6027, 1.0, 0.6243, 1.0, 0.6587, 1.0, 0.6027, 1.0, 0.5698, 1.0, 0.5946, 1.0, 0.6243, 1.0, 0.5698, 1.0, 0.5312, 1.0, 0.5625, 1.0, 0.5946, 1.0, 0.75, 1.0, 0.6587, 1.0, 0.6875, 1.0, 0.7188, 1.0, 0.6587, 1.0, 0.6243, 1.0, 0.6562, 1.0, 0.6875, 1.0, 0.6243, 1.0, 0.5946, 1.0, 0.625, 1.0, 0.6562, 1.0, 0.5946, 1.0, 0.5625, 1.0, 0.5938, 1.0, 0.625, 1.0, 0.8125, 0.5, 0.7812, 0.5, 0.7812, 0.5, 0.8125, 0.5, 0.5312, 0.5, 0.5, 0.5, 0.5, 0.5, 0.5312, 0.5, 0.25, 0.5, 0.2188, 0.5, 0.2188, 0.5, 0.25, 0.5, 0.9375, 0.5, 0.9062, 0.5, 0.9062, 0.5, 0.9375, 0.5, 0.6562, 0.5, 0.625, 0.5, 0.625, 0.5, 0.6562, 0.5, 0.375, 0.5, 0.3438, 0.5, 0.3438, 0.5, 0.375, 0.5, 0.09375, 0.5, 0.0625, 0.5, 0.0625, 0.5, 0.09375, 0.5, 0.7812, 0.5, 0.75, 0.5, 0.75, 0.5, 0.7812, 0.5, 0.5, 0.5, 0.4688, 0.5, 0.4688, 0.5, 0.5, 0.5, 0.2188, 0.5, 0.1875, 0.5, 0.1875, 0.5, 0.2188, 0.5, 0.9062, 0.5, 0.875, 0.5, 0.875, 0.5, 0.9062, 0.5, 0.625, 0.5, 0.5938, 0.5, 0.5938, 0.5, 0.625, 0.5, 0.3438, 0.5, 0.3125, 0.5, 0.3125, 0.5, 0.3438, 0.5, 0.0625, 0.5, 0.03125, 0.5, 0.03125, 0.5, 0.0625, 0.5, 0.75, 0.5, 0.7188, 0.5, 0.7188, 0.5, 0.75, 0.5, 0.4688, 0.5, 0.4375, 0.5, 0.4375, 0.5, 0.4688, 0.5, 0.1875, 0.5, 0.1562, 0.5, 0.1562, 0.5, 0.1875, 0.5, 0.875, 0.5, 0.8438, 0.5, 0.8438, 0.5, 0.875, 0.5, 0.5938, 0.5, 0.5625, 0.5, 0.5625, 0.5, 0.5938, 0.5, 0.3125, 0.5, 0.2812, 0.5, 0.2812, 0.5, 0.3125, 0.5, 1.0, 0.5, 0.9688, 0.5, 0.9688, 0.5, 1.0, 0.5, 0.03125, 0.5, 0.0, 0.5, 0.0, 0.5, 0.03125, 0.5, 0.7188, 0.5, 0.6875, 0.5, 0.6875, 0.5, 0.7188, 0.5, 0.4375, 0.5, 0.4062, 0.5, 0.4062, 0.5, 0.4375, 0.5, 0.1562, 0.5, 0.125, 0.5, 0.125, 0.5, 0.1562, 0.5, 0.8438, 0.5, 0.8125, 0.5, 0.8125, 0.5, 0.8438, 0.5, 0.5625, 0.5, 0.5312, 0.5, 0.5312, 0.5, 0.5625, 0.5, 0.2812, 0.5, 0.25, 0.5, 0.25, 0.5, 0.2812, 0.5, 0.9688, 0.5, 0.9375, 0.5, 0.9375, 0.5, 0.9688, 0.5, 0.6875, 0.5, 0.6562, 0.5, 0.6562, 0.5, 0.6875, 0.5, 0.4062, 0.5, 0.375, 0.5, 0.375, 0.5, 0.4062, 0.5, 0.125, 0.5, 0.09375, 0.5, 0.09375, 0.5, 0.125, 0.5, 0.375, 0.5, 0.3438, 0.5, 0.3438, 0.5, 0.375, 0.5, 0.7812, 0.5, 0.75, 0.5, 0.75, 0.5, 0.7812, 0.5, 0.3438, 0.5, 0.3125, 0.5, 0.3125, 0.5, 0.3438, 0.5, 0.75, 0.5, 0.7188, 0.5, 0.7188, 0.5, 0.75, 0.5, 0.3125, 0.5, 0.2812, 0.5, 0.2812, 0.5, 0.3125, 0.5, 0.7188, 0.5, 0.6875, 0.5, 0.6875, 0.5, 0.7188, 0.5, 0.2812, 0.5, 0.25, 0.5, 0.25, 0.5, 0.2812, 0.5, 0.6875, 0.5, 0.6562, 0.5, 0.6562, 0.5, 0.6875, 0.5, 0.25, 0.5, 0.2188, 0.5, 0.2188, 0.5, 0.25, 0.5, 0.6562, 0.5, 0.625, 0.5, 0.625, 0.5, 0.6562, 0.5, 0.2188, 0.5, 0.1875, 0.5, 0.1875, 0.5, 0.2188, 0.5, 0.625, 0.5, 0.5938, 0.5, 0.5938, 0.5, 0.625, 0.5, 0.1875, 0.5, 0.1562, 0.5, 0.1562, 0.5, 0.1875, 0.5, 0.5938, 0.5, 0.5625, 0.5, 0.5625, 0.5, 0.5938, 0.5, 1.0, 0.5, 0.9688, 0.5, 0.9688, 0.5, 1.0, 0.5, 0.1562, 0.5, 0.125, 0.5, 0.125, 0.5, 0.1562, 0.5, 0.5625, 0.5, 0.5312, 0.5, 0.5312, 0.5, 0.5625, 0.5, 0.9688, 0.5, 0.9375, 0.5, 0.9375, 0.5, 0.9688, 0.5, 0.125, 0.5, 0.09375, 0.5, 0.09375, 0.5, 0.125, 0.5, 0.5312, 0.5, 0.5, 0.5, 0.5, 0.5, 0.5312, 0.5, 0.9375, 0.5, 0.9062, 0.5, 0.9062, 0.5, 0.9375, 0.5, 0.09375, 0.5, 0.0625, 0.5, 0.0625, 0.5, 0.09375, 0.5, 0.5, 0.5, 0.4688, 0.5, 0.4688, 0.5, 0.5, 0.5, 0.9062, 0.5, 0.875, 0.5, 0.875, 0.5, 0.9062, 0.5, 0.0625, 0.5, 0.03125, 0.5, 0.03125, 0.5, 0.0625, 0.5, 0.4688, 0.5, 0.4375, 0.5, 0.4375, 0.5, 0.4688, 0.5, 0.875, 0.5, 0.8438, 0.5, 0.8438, 0.5, 0.875, 0.5, 0.03125, 0.5, 0.0, 0.5, 0.0, 0.5, 0.03125, 0.5, 0.4375, 0.5, 0.4062, 0.5, 0.4062, 0.5, 0.4375, 0.5, 0.8438, 0.5, 0.8125, 0.5, 0.8125, 0.5, 0.8438, 0.5, 0.4062, 0.5, 0.375, 0.5, 0.375, 0.5, 0.4062, 0.5, 0.8125, 0.5, 0.7812, 0.5, 0.7812, 0.5, 0.8125, 0.5, 0.4688, 0.5, 0.4375, 0.5, 0.4375, 0.5, 0.4688, 0.5, 0.875, 0.5, 0.8438, 0.5, 0.8438, 0.5, 0.875, 0.5, 0.03125, 0.5, 0.0, 0.5, 0.0, 0.5, 0.03125, 0.5, 0.4375, 0.5, 0.4062, 0.5, 0.4062, 0.5, 0.4375, 0.5, 0.8438, 0.5, 0.8125, 0.5, 0.8125, 0.5, 0.8438, 0.5, 0.4062, 0.5, 0.375, 0.5, 0.375, 0.5, 0.4062, 0.5, 0.8125, 0.5, 0.7812, 0.5, 0.7812, 0.5, 0.8125, 0.5, 0.375, 0.5, 0.3438, 0.5, 0.3438, 0.5, 0.375, 0.5, 0.7812, 0.5, 0.75, 0.5, 0.75, 0.5, 0.7812, 0.5, 0.3438, 0.5, 0.3125, 0.5, 0.3125, 0.5, 0.3438, 0.5, 0.75, 0.5, 0.7188, 0.5, 0.7188, 0.5, 0.75, 0.5, 0.3125, 0.5, 0.2812, 0.5, 0.2812, 0.5, 0.3125, 0.5, 0.7188, 0.5, 0.6875, 0.5, 0.6875, 0.5, 0.7188, 0.5, 0.2812, 0.5, 0.25, 0.5, 0.25, 0.5, 0.2812, 0.5, 0.6875, 0.5, 0.6562, 0.5, 0.6562, 0.5, 0.6875, 0.5, 0.25, 0.5, 0.2188, 0.5, 0.2188, 0.5, 0.25, 0.5, 0.6562, 0.5, 0.625, 0.5, 0.625, 0.5, 0.6562, 0.5, 0.2188, 0.5, 0.1875, 0.5, 0.1875, 0.5, 0.2188, 0.5, 0.625, 0.5, 0.5938, 0.5, 0.5938, 0.5, 0.625, 0.5, 0.1875, 0.5, 0.1562, 0.5, 0.1562, 0.5, 0.1875, 0.5, 0.5938, 0.5, 0.5625, 0.5, 0.5625, 0.5, 0.5938, 0.5, 1.0, 0.5, 0.9688, 0.5, 0.9688, 0.5, 1.0, 0.5, 0.1562, 0.5, 0.125, 0.5, 0.125, 0.5, 0.1562, 0.5, 0.5625, 0.5, 0.5312, 0.5, 0.5312, 0.5, 0.5625, 0.5, 0.9688, 0.5, 0.9375, 0.5, 0.9375, 0.5, 0.9688, 0.5, 0.125, 0.5, 0.09375, 0.5, 0.09375, 0.5, 0.125, 0.5, 0.5312, 0.5, 0.5, 0.5, 0.5, 0.5, 0.5312, 0.5, 0.9375, 0.5, 0.9062, 0.5, 0.9062, 0.5, 0.9375, 0.5, 0.09375, 0.5, 0.0625, 0.5, 0.0625, 0.5, 0.09375, 0.5, 0.5, 0.5, 0.4688, 0.5, 0.4688, 0.5, 0.5, 0.5, 0.9062, 0.5, 0.875, 0.5, 0.875, 0.5, 0.9062, 0.5, 0.0625, 0.5, 0.03125, 0.5, 0.03125, 0.5, 0.0625, 0.5, 0.8125, 0.5, 0.7812, 0.5, 0.7525, 0.5, 0.8438, 0.5, 0.7812, 0.5, 0.75, 0.5, 0.7181, 0.5, 0.7525, 0.5, 0.75, 0.5, 0.7188, 0.5, 0.6883, 0.5, 0.7181, 0.5, 0.7188, 0.5, 0.6875, 0.5, 0.6562, 0.5, 0.6883, 0.5, 0.8438, 0.5, 0.7525, 0.5, 0.7407, 0.5, 0.875, 0.5, 0.7525, 0.5, 0.7181, 0.5, 0.6964, 0.5, 0.7407, 0.5, 0.7181, 0.5, 0.6883, 0.5, 0.6636, 0.5, 0.6964, 0.5, 0.6883, 0.5, 0.6562, 0.5, 0.625, 0.5, 0.6636, 0.5, 0.875, 0.5, 0.7407, 0.5, 0.7344, 0.5, 0.9062, 0.5, 0.7407, 0.5, 0.6964, 0.5, 0.6786, 0.5, 0.7344, 0.5, 0.6964, 0.5, 0.6636, 0.5, 0.6406, 0.5, 0.6786, 0.5, 0.6636, 0.5, 0.625, 0.5, 0.5938, 0.5, 0.6406, 0.5, 0.9062, 0.5, 0.7344, 0.5, 0.7293, 0.5, 0.9375, 0.5, 0.7344, 0.5, 0.6786, 0.5, 0.6618, 0.5, 0.7293, 0.5, 0.6786, 0.5, 0.6406, 0.5, 0.6181, 0.5, 0.6618, 0.5, 0.6406, 0.5, 0.5938, 0.5, 0.5625, 0.5, 0.6181, 0.5, 0.9375, 0.5, 0.7293, 0.5, 0.7233, 0.5, 0.9688, 0.5, 0.7293, 0.5, 0.6618, 0.5, 0.6444, 0.5, 0.7233, 0.5, 0.6618, 0.5, 0.6181, 0.5, 0.5953, 0.5, 0.6444, 0.5, 0.6181, 0.5, 0.5625, 0.5, 0.5312, 0.5, 0.5953, 0.5, 0.9688, 0.5, 0.7233, 0.5, 0.7143, 0.5, 1.0, 0.5, 0.7233, 0.5, 0.6444, 0.5, 0.625, 0.5, 0.7143, 0.5, 0.6444, 0.5, 0.5953, 0.5, 0.5714, 0.5, 0.625, 0.5, 0.5953, 0.5, 0.5312, 0.5, 0.5, 0.5, 0.5714, 0.5, 0.0, 0.5, 0.2857, 0.5, 0.2767, 0.5, 0.03125, 0.5, 0.2857, 0.5, 0.375, 0.5, 0.3556, 0.5, 0.2767, 0.5, 0.375, 0.5, 0.4286, 0.5, 0.4047, 0.5, 0.3556, 0.5, 0.4286, 0.5, 0.5, 0.5, 0.4688, 0.5, 0.4047, 0.5, 0.03125, 0.5, 0.2767, 0.5, 0.2707, 0.5, 0.0625, 0.5, 0.2767, 0.5, 0.3556, 0.5, 0.3382, 0.5, 0.2707, 0.5, 0.3556, 0.5, 0.4047, 0.5, 0.3819, 0.5, 0.3382, 0.5, 0.4047, 0.5, 0.4688, 0.5, 0.4375, 0.5, 0.3819, 0.5, 0.0625, 0.5, 0.2707, 0.5, 0.2656, 0.5, 0.09375, 0.5, 0.2707, 0.5, 0.3382, 0.5, 0.3214, 0.5, 0.2656, 0.5, 0.3382, 0.5, 0.3819, 0.5, 0.3594, 0.5, 0.3214, 0.5, 0.3819, 0.5, 0.4375, 0.5, 0.4062, 0.5, 0.3594, 0.5, 0.09375, 0.5, 0.2656, 0.5, 0.2593, 0.5, 0.125, 0.5, 0.2656, 0.5, 0.3214, 0.5, 0.3036, 0.5, 0.2593, 0.5, 0.3214, 0.5, 0.3594, 0.5, 0.3364, 0.5, 0.3036, 0.5, 0.3594, 0.5, 0.4062, 0.5, 0.375, 0.5, 0.3364, 0.5, 0.125, 0.5, 0.2593, 0.5, 0.2475, 0.5, 0.1562, 0.5, 0.2593, 0.5, 0.3036, 0.5, 0.2819, 0.5, 0.2475, 0.5, 0.3036, 0.5, 0.3364, 0.5, 0.3117, 0.5, 0.2819, 0.5, 0.3364, 0.5, 0.375, 0.5, 0.3438, 0.5, 0.3117, 0.5, 0.1562, 0.5, 0.2475, 0.5, 0.2188, 0.5, 0.1875, 0.5, 0.2475, 0.5, 0.2819, 0.5, 0.25, 0.5, 0.2188, 0.5, 0.2819, 0.5, 0.3117, 0.5, 0.2812, 0.5, 0.25, 0.5, 0.3117, 0.5, 0.3438, 0.5, 0.3125, 0.5, 0.2812, 0.5, 0.03125, 0.5, 0.03125, 0.5864, 0.0, 0.5864, 0.0, 0.5, 0.0625, 0.5, 0.0625, 0.5864, 0.03125, 0.5864, 0.03125, 0.5, 0.09375, 0.5, 0.09375, 0.5864, 0.0625, 0.5864, 0.0625, 0.5, 0.125, 0.5, 0.125, 0.5864, 0.09375, 0.5864, 0.09375, 0.5, 0.1562, 0.5, 0.1562, 0.5864, 0.125, 0.5864, 0.125, 0.5, 0.1875, 0.5, 0.1875, 0.5864, 0.1562, 0.5864, 0.1562, 0.5, 0.2188, 0.5, 0.2188, 0.5864, 0.1875, 0.5864, 0.1875, 0.5, 0.25, 0.5, 0.25, 0.5864, 0.2188, 0.5864, 0.2188, 0.5, 0.2812, 0.5, 0.2812, 0.5864, 0.25, 0.5864, 0.25, 0.5, 0.3125, 0.5, 0.3125, 0.5864, 0.2812, 0.5864, 0.2812, 0.5, 0.3438, 0.5, 0.3438, 0.5864, 0.3125, 0.5864, 0.3125, 0.5, 0.375, 0.5, 0.375, 0.5864, 0.3438, 0.5864, 0.3438, 0.5, 0.4062, 0.5, 0.4062, 0.5864, 0.375, 0.5864, 0.375, 0.5, 0.4375, 0.5, 0.4375, 0.5864, 0.4062, 0.5864, 0.4062, 0.5, 0.4688, 0.5, 0.4688, 0.5864, 0.4375, 0.5864, 0.4375, 0.5, 0.5, 0.5, 0.5, 0.5864, 0.4688, 0.5864, 0.4688, 0.5, 0.5312, 0.5, 0.5312, 0.5864, 0.5, 0.5864, 0.5, 0.5, 0.5625, 0.5, 0.5625, 0.5864, 0.5312, 0.5864, 0.5312, 0.5, 0.5938, 0.5, 0.5938, 0.5864, 0.5625, 0.5864, 0.5625, 0.5, 0.625, 0.5, 0.625, 0.5864, 0.5938, 0.5864, 0.5938, 0.5, 0.6562, 0.5, 0.6562, 0.5864, 0.625, 0.5864, 0.625, 0.5, 0.6875, 0.5, 0.6875, 0.5864, 0.6562, 0.5864, 0.6562, 0.5, 0.7188, 0.5, 0.7188, 0.5864, 0.6875, 0.5864, 0.6875, 0.5, 0.75, 0.5, 0.75, 0.5864, 0.7188, 0.5864, 0.7188, 0.5, 0.7812, 0.5, 0.7812, 0.5864, 0.75, 0.5864, 0.75, 0.5, 0.8125, 0.5, 0.8125, 0.5864, 0.7812, 0.5864, 0.7812, 0.5, 0.8438, 0.5, 0.8438, 0.5864, 0.8125, 0.5864, 0.8125, 0.5, 0.875, 0.5, 0.875, 0.5864, 0.8438, 0.5864, 0.8438, 0.5, 0.9062, 0.5, 0.9062, 0.5864, 0.875, 0.5864, 0.875, 0.5, 0.9375, 0.5, 0.9375, 0.5864, 0.9062, 0.5864, 0.9062, 0.5, 0.9688, 0.5, 0.9688, 0.5864, 0.9375, 0.5864, 0.9375, 0.5, 1.0, 0.5, 1.0, 0.5864, 0.9688, 0.5864, 0.9688, 0.5, 0.03125, 0.5864, 0.03125, 0.6339, 0.0, 0.6339, 0.0, 0.5864, 0.0625, 0.5864, 0.0625, 0.6339, 0.03125, 0.6339, 0.03125, 0.5864, 0.09375, 0.5864, 0.09375, 0.6339, 0.0625, 0.6339, 0.0625, 0.5864, 0.125, 0.5864, 0.125, 0.6339, 0.09375, 0.6339, 0.09375, 0.5864, 0.1562, 0.5864, 0.1562, 0.6339, 0.125, 0.6339, 0.125, 0.5864, 0.1875, 0.5864, 0.1875, 0.6339, 0.1562, 0.6339, 0.1562, 0.5864, 0.2188, 0.5864, 0.2188, 0.6339, 0.1875, 0.6339, 0.1875, 0.5864, 0.25, 0.5864, 0.25, 0.6339, 0.2188, 0.6339, 0.2188, 0.5864, 0.2812, 0.5864, 0.2812, 0.6339, 0.25, 0.6339, 0.25, 0.5864, 0.375, 0.5864, 0.375, 0.6339, 0.3438, 0.6339, 0.3438, 0.5864, 0.4062, 0.5864, 0.4062, 0.6339, 0.375, 0.6339, 0.375, 0.5864, 0.4375, 0.5864, 0.4375, 0.6339, 0.4062, 0.6339, 0.4062, 0.5864, 0.4688, 0.5864, 0.4688, 0.6339, 0.4375, 0.6339, 0.4375, 0.5864, 0.5, 0.5864, 0.5, 0.6339, 0.4688, 0.6339, 0.4688, 0.5864, 0.5312, 0.5864, 0.5312, 0.6339, 0.5, 0.6339, 0.5, 0.5864, 0.5625, 0.5864, 0.5625, 0.6339, 0.5312, 0.6339, 0.5312, 0.5864, 0.5938, 0.5864, 0.5938, 0.6339, 0.5625, 0.6339, 0.5625, 0.5864, 0.625, 0.5864, 0.625, 0.6339, 0.5938, 0.6339, 0.5938, 0.5864, 0.6562, 0.5864, 0.6562, 0.6339, 0.625, 0.6339, 0.625, 0.5864, 0.6875, 0.5864, 0.6875, 0.6339, 0.6562, 0.6339, 0.6562, 0.5864, 0.7188, 0.5864, 0.7188, 0.6339, 0.6875, 0.6339, 0.6875, 0.5864, 0.75, 0.5864, 0.75, 0.6339, 0.7188, 0.6339, 0.7188, 0.5864, 0.7812, 0.5864, 0.7812, 0.6339, 0.75, 0.6339, 0.75, 0.5864, 0.8125, 0.5864, 0.8125, 0.6339, 0.7812, 0.6339, 0.7812, 0.5864, 0.8438, 0.5864, 0.8438, 0.6339, 0.8125, 0.6339, 0.8125, 0.5864, 0.875, 0.5864, 0.875, 0.6339, 0.8438, 0.6339, 0.8438, 0.5864, 0.9062, 0.5864, 0.9062, 0.6339, 0.875, 0.6339, 0.875, 0.5864, 0.9375, 0.5864, 0.9375, 0.6339, 0.9062, 0.6339, 0.9062, 0.5864, 0.9688, 0.5864, 0.9688, 0.6339, 0.9375, 0.6339, 0.9375, 0.5864, 1.0, 0.5864, 1.0, 0.6339, 0.9688, 0.6339, 0.9688, 0.5864, 0.03125, 0.8463, 0.03125, 0.8926, 0.0, 0.8926, 0.0, 0.8463, 0.0625, 0.8463, 0.0625, 0.8926, 0.03125, 0.8926, 0.03125, 0.8463, 0.09375, 0.8463, 0.09375, 0.8926, 0.0625, 0.8926, 0.0625, 0.8463, 0.125, 0.8463, 0.125, 0.8926, 0.09375, 0.8926, 0.09375, 0.8463, 0.1562, 0.8463, 0.1562, 0.8926, 0.125, 0.8926, 0.125, 0.8463, 0.1875, 0.8463, 0.1875, 0.8926, 0.1562, 0.8926, 0.1562, 0.8463, 0.2188, 0.8463, 0.2188, 0.8926, 0.1875, 0.8926, 0.1875, 0.8463, 0.25, 0.8463, 0.25, 0.8926, 0.2188, 0.8926, 0.2188, 0.8463, 0.2812, 0.8463, 0.2812, 0.8926, 0.25, 0.8926, 0.25, 0.8463, 0.375, 0.8463, 0.375, 0.8926, 0.3438, 0.8926, 0.3438, 0.8463, 0.4062, 0.8463, 0.4062, 0.8926, 0.375, 0.8926, 0.375, 0.8463, 0.4375, 0.8463, 0.4375, 0.8926, 0.4062, 0.8926, 0.4062, 0.8463, 0.4688, 0.8463, 0.4688, 0.8926, 0.4375, 0.8926, 0.4375, 0.8463, 0.5, 0.8463, 0.5, 0.8926, 0.4688, 0.8926, 0.4688, 0.8463, 0.5312, 0.8463, 0.5312, 0.8926, 0.5, 0.8926, 0.5, 0.8463, 0.5625, 0.8463, 0.5625, 0.8926, 0.5312, 0.8926, 0.5312, 0.8463, 0.5938, 0.8463, 0.5938, 0.8926, 0.5625, 0.8926, 0.5625, 0.8463, 0.625, 0.8463, 0.625, 0.8926, 0.5938, 0.8926, 0.5938, 0.8463, 0.6562, 0.8463, 0.6562, 0.8926, 0.625, 0.8926, 0.625, 0.8463, 0.6875, 0.8463, 0.6875, 0.8926, 0.6562, 0.8926, 0.6562, 0.8463, 0.7188, 0.8463, 0.7188, 0.8926, 0.6875, 0.8926, 0.6875, 0.8463, 0.75, 0.8463, 0.75, 0.8926, 0.7188, 0.8926, 0.7188, 0.8463, 0.7813, 0.8463, 0.7813, 0.8926, 0.75, 0.8926, 0.75, 0.8463, 0.8125, 0.8463, 0.8125, 0.8926, 0.7813, 0.8926, 0.7813, 0.8463, 0.8438, 0.8463, 0.8438, 0.8926, 0.8125, 0.8926, 0.8125, 0.8463, 0.875, 0.8463, 0.875, 0.8926, 0.8438, 0.8926, 0.8438, 0.8463, 0.9062, 0.8463, 0.9062, 0.8926, 0.875, 0.8926, 0.875, 0.8463, 0.9375, 0.8463, 0.9375, 0.8926, 0.9062, 0.8926, 0.9062, 0.8463, 0.9688, 0.8463, 0.9688, 0.8926, 0.9375, 0.8926, 0.9375, 0.8463, 1.0, 0.8463, 1.0, 0.8926, 0.9688, 0.8926, 0.9688, 0.8463, 1.0, 0.6339, 1.0, 0.8463, 0.9688, 0.8463, 0.9688, 0.6339, 0.9688, 0.6339, 0.9688, 0.8463, 0.9375, 0.8463, 0.9375, 0.6339, 0.9375, 0.6339, 0.9375, 0.8463, 0.9062, 0.8463, 0.9062, 0.6339, 0.9062, 0.6339, 0.9062, 0.8463, 0.875, 0.8463, 0.875, 0.6339, 0.875, 0.6339, 0.875, 0.8463, 0.8438, 0.8463, 0.8438, 0.6339, 0.8438, 0.6339, 0.8438, 0.8463, 0.8125, 0.8463, 0.8125, 0.6339, 0.8125, 0.6339, 0.8125, 0.8463, 0.7813, 0.8463, 0.7812, 0.6339, 0.7812, 0.6339, 0.7813, 0.8463, 0.75, 0.8463, 0.75, 0.6339, 0.75, 0.6339, 0.75, 0.8463, 0.7188, 0.8463, 0.7188, 0.6339, 0.7188, 0.6339, 0.7188, 0.8463, 0.6875, 0.8463, 0.6875, 0.6339, 0.6875, 0.6339, 0.6875, 0.8463, 0.6562, 0.8463, 0.6562, 0.6339, 0.6562, 0.6339, 0.6562, 0.8463, 0.625, 0.8463, 0.625, 0.6339, 0.625, 0.6339, 0.625, 0.8463, 0.5938, 0.8463, 0.5938, 0.6339, 0.5938, 0.6339, 0.5938, 0.8463, 0.5625, 0.8463, 0.5625, 0.6339, 0.5625, 0.6339, 0.5625, 0.8463, 0.5312, 0.8463, 0.5312, 0.6339, 0.5312, 0.6339, 0.5312, 0.8463, 0.5, 0.8463, 0.5, 0.6339, 0.5, 0.6339, 0.5, 0.8463, 0.4688, 0.8463, 0.4688, 0.6339, 0.4688, 0.6339, 0.4688, 0.8463, 0.4375, 0.8463, 0.4375, 0.6339, 0.4375, 0.6339, 0.4375, 0.8463, 0.4062, 0.8463, 0.4062, 0.6339, 0.4062, 0.6339, 0.4062, 0.8463, 0.375, 0.8463, 0.375, 0.6339, 0.375, 0.6339, 0.375, 0.8463, 0.3438, 0.8463, 0.3438, 0.6339, 0.3438, 0.6339, 0.3438, 0.8463, 0.3125, 0.8463, 0.3125, 0.6339, 0.3125, 0.6339, 0.3125, 0.8463, 0.2812, 0.8463, 0.2812, 0.6339, 0.2812, 0.6339, 0.2812, 0.8463, 0.25, 0.8463, 0.25, 0.6339, 0.25, 0.6339, 0.25, 0.8463, 0.2188, 0.8463, 0.2188, 0.6339, 0.2188, 0.6339, 0.2188, 0.8463, 0.1875, 0.8463, 0.1875, 0.6339, 0.1875, 0.6339, 0.1875, 0.8463, 0.1562, 0.8463, 0.1562, 0.6339, 0.1562, 0.6339, 0.1562, 0.8463, 0.125, 0.8463, 0.125, 0.6339, 0.125, 0.6339, 0.125, 0.8463, 0.09375, 0.8463, 0.09375, 0.6339, 0.09375, 0.6339, 0.09375, 0.8463, 0.0625, 0.8463, 0.0625, 0.6339, 0.0625, 0.6339, 0.0625, 0.8463, 0.03125, 0.8463, 0.03125, 0.6339, 0.03125, 0.6339, 0.03125, 0.8463, 0.0, 0.8463, 0.0, 0.6339, 0.2812, 0.8926, 0.2812, 0.8463, 0.2812, 0.8463, 0.2812, 0.8926, 0.3125, 0.8926, 0.2812, 0.8926, 0.2812, 0.8926, 0.3125, 0.8926, 0.3125, 0.8463, 0.3438, 0.8463, 0.3438, 0.8463, 0.3125, 0.8463, 0.2812, 0.6339, 0.2812, 0.5864, 0.2812, 0.5864, 0.2812, 0.6339, 0.3125, 0.6339, 0.2812, 0.6339, 0.2812, 0.6339, 0.3125, 0.6339, 0.3438, 0.8926, 0.3125, 0.8926, 0.3125, 0.8926, 0.3438, 0.8926, 0.2812, 0.8463, 0.3125, 0.8463, 0.3125, 0.8463, 0.2812, 0.8463, 0.2812, 0.5864, 0.3125, 0.5864, 0.3125, 0.5864, 0.2812, 0.5864, 0.3438, 0.6339, 0.3125, 0.6339, 0.3125, 0.6339, 0.3438, 0.6339, 0.3438, 0.8463, 0.3438, 0.8926, 0.3438, 0.8926, 0.3438, 0.8463, 0.3125, 0.5864, 0.3438, 0.5864, 0.3438, 0.5864, 0.3125, 0.5864, 0.3438, 0.5864, 0.3438, 0.6339, 0.3438, 0.6339, 0.3438, 0.5864, 0.2812, 0.8463, 0.3125, 0.8463, 0.3125, 0.8198, 0.2812, 0.8198, 0.3125, 0.8463, 0.3438, 0.8463, 0.3438, 0.8198, 0.3125, 0.8198, 0.3125, 0.8198, 0.3438, 0.8198, 0.3437, 0.7932, 0.3125, 0.7932, 0.3125, 0.7932, 0.3437, 0.7932, 0.3437, 0.7667, 0.3125, 0.7667, 0.3125, 0.7667, 0.3437, 0.7667, 0.3437, 0.7401, 0.3125, 0.7401, 0.3125, 0.7401, 0.3437, 0.7401, 0.3437, 0.7136, 0.3125, 0.7136, 0.3125, 0.7136, 0.3437, 0.7136, 0.3438, 0.687, 0.3125, 0.687, 0.3125, 0.687, 0.3438, 0.687, 0.3438, 0.6605, 0.3125, 0.6605, 0.3125, 0.6605, 0.3438, 0.6605, 0.3438, 0.6339, 0.3125, 0.6339, 0.2812, 0.8198, 0.3125, 0.8198, 0.3125, 0.7932, 0.2812, 0.7932, 0.2812, 0.7932, 0.3125, 0.7932, 0.3125, 0.7667, 0.2812, 0.7667, 0.2812, 0.7667, 0.3125, 0.7667, 0.3125, 0.7401, 0.2812, 0.7401, 0.2812, 0.7401, 0.3125, 0.7401, 0.3125, 0.7136, 0.2812, 0.7136, 0.2812, 0.7136, 0.3125, 0.7136, 0.3125, 0.687, 0.2812, 0.687, 0.2812, 0.687, 0.3125, 0.687, 0.3125, 0.6605, 0.2812, 0.6605, 0.2812, 0.6605, 0.3125, 0.6605, 0.3125, 0.6339, 0.2812, 0.6339, 0.3438, 0.8926, 0.3125, 0.8926, 0.3125, 0.8543, 0.3438, 0.8543, 0.3125, 0.8926, 0.2812, 0.8926, 0.2812, 0.8543, 0.3125, 0.8543, 0.3438, 0.8543, 0.3125, 0.8543, 0.3125, 0.816, 0.3438, 0.816, 0.3438, 0.816, 0.3125, 0.816, 0.3125, 0.7778, 0.3437, 0.7778, 0.3437, 0.7778, 0.3125, 0.7778, 0.3125, 0.7395, 0.3437, 0.7395, 0.3437, 0.7395, 0.3125, 0.7395, 0.3125, 0.7012, 0.3437, 0.7012, 0.3437, 0.7012, 0.3125, 0.7012, 0.3125, 0.663, 0.3437, 0.663, 0.3437, 0.663, 0.3125, 0.663, 0.3125, 0.6247, 0.3438, 0.6247, 0.3438, 0.6247, 0.3125, 0.6247, 0.3125, 0.5864, 0.3438, 0.5864, 0.3125, 0.8543, 0.2812, 0.8543, 0.2812, 0.816, 0.3125, 0.816, 0.3125, 0.816, 0.2812, 0.816, 0.2812, 0.7778, 0.3125, 0.7778, 0.3125, 0.7778, 0.2812, 0.7778, 0.2812, 0.7395, 0.3125, 0.7395, 0.3125, 0.7395, 0.2812, 0.7395, 0.2812, 0.7012, 0.3125, 0.7012, 0.3125, 0.7012, 0.2812, 0.7012, 0.2812, 0.663, 0.3125, 0.663, 0.3125, 0.663, 0.2812, 0.663, 0.2812, 0.6247, 0.3125, 0.6247, 0.3125, 0.6247, 0.2812, 0.6247, 0.2812, 0.5864, 0.3125, 0.5864, 0.3438, 0.8926, 0.3438, 0.8543, 0.3438, 0.8198, 0.3438, 0.8463, 0.3438, 0.8543, 0.3438, 0.816, 0.3437, 0.7932, 0.3438, 0.8198, 0.3438, 0.816, 0.3437, 0.7778, 0.3437, 0.7667, 0.3437, 0.7932, 0.3437, 0.7778, 0.3437, 0.7395, 0.3437, 0.7401, 0.3437, 0.7667, 0.3437, 0.7395, 0.3437, 0.7012, 0.3437, 0.7136, 0.3437, 0.7401, 0.3437, 0.7012, 0.3437, 0.663, 0.3438, 0.687, 0.3437, 0.7136, 0.3437, 0.663, 0.3438, 0.6247, 0.3438, 0.6605, 0.3438, 0.687, 0.3438, 0.6247, 0.3438, 0.5864, 0.3438, 0.6339, 0.3438, 0.6605, 0.2812, 0.5864, 0.2812, 0.6247, 0.2812, 0.6605, 0.2812, 0.6339, 0.2812, 0.6247, 0.2812, 0.663, 0.2812, 0.687, 0.2812, 0.6605, 0.2812, 0.663, 0.2812, 0.7012, 0.2812, 0.7136, 0.2812, 0.687, 0.2812, 0.7012, 0.2812, 0.7395, 0.2812, 0.7401, 0.2812, 0.7136, 0.2812, 0.7395, 0.2812, 0.7778, 0.2812, 0.7667, 0.2812, 0.7401, 0.2812, 0.7778, 0.2812, 0.816, 0.2812, 0.7932, 0.2812, 0.7667, 0.2812, 0.816, 0.2812, 0.8543, 0.2812, 0.8198, 0.2812, 0.7932, 0.2812, 0.8543, 0.2812, 0.8926, 0.2812, 0.8463, 0.2812, 0.8198])
me_cylinder.update()

# ---- objects
ob_cylinder = bpy.data.objects.new('Cylinder', me_cylinder)

# ---- transforms, parenting, visibility, modifiers, constraints
ob_cylinder.location = (0.0, 0.0, 0.0)

# ---- collection membership
col_collection.objects.link(ob_cylinder)

# ---- scene / render settings (as saved in the file)
scene.frame_start = 1; scene.frame_end = 250; scene.frame_set(1)
scene.render.engine = 'BLENDER_EEVEE_NEXT'
bpy.context.view_layer.update()

# ---- added for rendering (the .blend has no active camera and no usable light): camera, sun
cam_auto = bpy.data.cameras.new('AutoCamera')
cam_auto.lens = 50.0
cam_auto.sensor_width = 36.0
cam_auto.clip_end = 1000.0
ob_auto_camera = bpy.data.objects.new('AutoCamera', cam_auto)
scene.collection.objects.link(ob_auto_camera)
ob_auto_camera.location = (3.25115, -4.24476, 2.82984)
ob_auto_camera.rotation_euler = (1.09748, -7.21219e-08, 0.694738)
scene.camera = ob_auto_camera
light_auto_sun = bpy.data.lights.new('AutoSun', 'SUN')
light_auto_sun.energy = 3.0
light_auto_sun.angle = 0.0523599
ob_auto_sun = bpy.data.objects.new('AutoSun', light_auto_sun)
scene.collection.objects.link(ob_auto_sun)
ob_auto_sun.rotation_euler = (0.872665, 0.174533, 0.523599)
bpy.context.view_layer.update()
